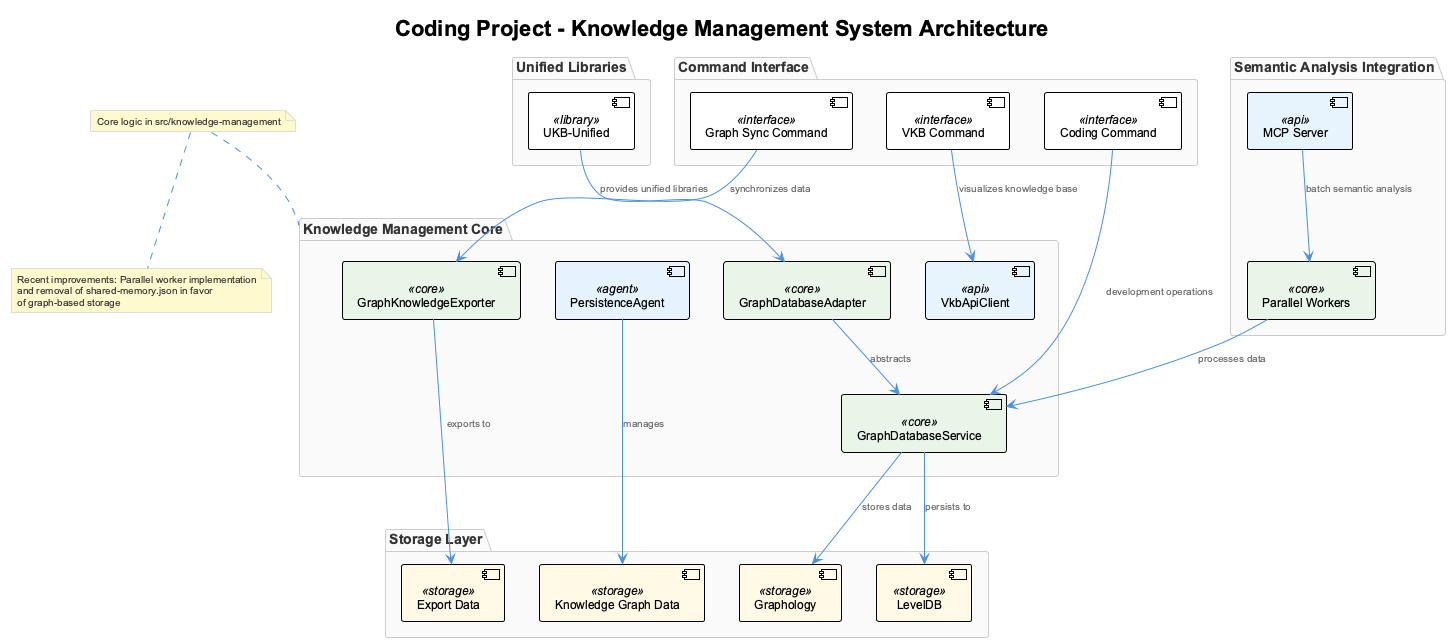

The diagram above was rendered by PlantUML. Its source (embedded in the PNG):
@startuml
!include /Users/q284340/Agentic/coding/docs/puml/_standard-style.puml

title Coding Project - Knowledge Management System Architecture

package "Knowledge Management Core" {
  component [GraphDatabaseService] <<core>>
  component [GraphDatabaseAdapter] <<core>>
  component [GraphKnowledgeExporter] <<core>>
  component [PersistenceAgent] <<agent>>
  component [VkbApiClient] <<api>>
}

package "Unified Libraries" {
  component [UKB-Unified] <<library>>
}

package "Semantic Analysis Integration" {
  component [MCP Server] <<api>>
  component [Parallel Workers] <<core>>
}

package "Storage Layer" {
  database [Graphology] <<storage>>
  database [LevelDB] <<storage>>
  component [Knowledge Graph Data] <<storage>>
  component [Export Data] <<storage>>
}

package "Command Interface" {
  component [VKB Command] <<interface>> 
  component [Coding Command] <<interface>>
  component [Graph Sync Command] <<interface>>
}

note top of [Knowledge Management Core] : Core logic in src/knowledge-management

[GraphDatabaseService] --> [Graphology] : stores data
[GraphDatabaseService] --> [LevelDB] : persists to
[GraphDatabaseAdapter] --> [GraphDatabaseService] : abstracts
[PersistenceAgent] --> [Knowledge Graph Data] : manages
[GraphKnowledgeExporter] --> [Export Data] : exports to

[VKB Command] --> [VkbApiClient] : visualizes knowledge base
[Coding Command] --> [GraphDatabaseService] : development operations
[Graph Sync Command] --> [GraphKnowledgeExporter] : synchronizes data

[MCP Server] --> [Parallel Workers] : batch semantic analysis
[Parallel Workers] --> [GraphDatabaseService] : processes data

[UKB-Unified] --> [GraphDatabaseAdapter] : provides unified libraries

note bottom : Recent improvements: Parallel worker implementation\nand removal of shared-memory.json in favor\nof graph-based storage

@enduml